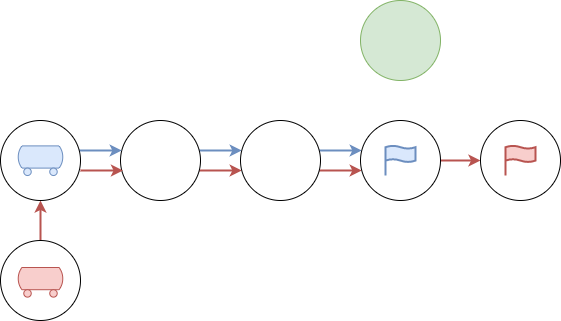

The diagram above was exported from draw.io. Its source (the exported page's mxGraphModel, read from the mxfile embedded in the PNG):
<mxGraphModel dx="796" dy="706" grid="1" gridSize="10" guides="1" tooltips="1" connect="1" arrows="1" fold="1" page="1" pageScale="1" pageWidth="850" pageHeight="1100" math="0" shadow="0">
  <root>
    <mxCell id="0" />
    <mxCell id="1" parent="0" />
    <mxCell id="YJrOkxOrQ25W2q0CLu9G-13" value="" style="edgeStyle=orthogonalEdgeStyle;rounded=0;orthogonalLoop=1;jettySize=auto;html=1;fillColor=#dae8fc;strokeColor=#6c8ebf;strokeWidth=2;" parent="1" source="YJrOkxOrQ25W2q0CLu9G-3" target="YJrOkxOrQ25W2q0CLu9G-4" edge="1">
      <mxGeometry relative="1" as="geometry">
        <Array as="points">
          <mxPoint x="420" y="430" />
          <mxPoint x="420" y="430" />
        </Array>
      </mxGeometry>
    </mxCell>
    <mxCell id="YJrOkxOrQ25W2q0CLu9G-20" value="" style="edgeStyle=orthogonalEdgeStyle;rounded=0;orthogonalLoop=1;jettySize=auto;html=1;fillColor=#f8cecc;strokeColor=#b85450;strokeWidth=2;" parent="1" source="YJrOkxOrQ25W2q0CLu9G-3" target="YJrOkxOrQ25W2q0CLu9G-4" edge="1">
      <mxGeometry relative="1" as="geometry">
        <Array as="points">
          <mxPoint x="410" y="450" />
          <mxPoint x="410" y="450" />
        </Array>
      </mxGeometry>
    </mxCell>
    <mxCell id="YJrOkxOrQ25W2q0CLu9G-3" value="" style="ellipse;whiteSpace=wrap;html=1;aspect=fixed;" parent="1" vertex="1">
      <mxGeometry x="320" y="400" width="80" height="80" as="geometry" />
    </mxCell>
    <mxCell id="YJrOkxOrQ25W2q0CLu9G-14" value="" style="edgeStyle=orthogonalEdgeStyle;rounded=0;orthogonalLoop=1;jettySize=auto;html=1;fillColor=#dae8fc;strokeColor=#6c8ebf;strokeWidth=2;" parent="1" source="YJrOkxOrQ25W2q0CLu9G-4" target="YJrOkxOrQ25W2q0CLu9G-5" edge="1">
      <mxGeometry relative="1" as="geometry">
        <Array as="points">
          <mxPoint x="540" y="430" />
          <mxPoint x="540" y="430" />
        </Array>
      </mxGeometry>
    </mxCell>
    <mxCell id="YJrOkxOrQ25W2q0CLu9G-21" value="" style="edgeStyle=orthogonalEdgeStyle;rounded=0;orthogonalLoop=1;jettySize=auto;html=1;fillColor=#f8cecc;strokeColor=#b85450;strokeWidth=2;" parent="1" source="YJrOkxOrQ25W2q0CLu9G-4" target="YJrOkxOrQ25W2q0CLu9G-5" edge="1">
      <mxGeometry relative="1" as="geometry">
        <Array as="points">
          <mxPoint x="530" y="450" />
          <mxPoint x="530" y="450" />
        </Array>
      </mxGeometry>
    </mxCell>
    <mxCell id="YJrOkxOrQ25W2q0CLu9G-4" value="" style="ellipse;whiteSpace=wrap;html=1;aspect=fixed;" parent="1" vertex="1">
      <mxGeometry x="440" y="400" width="80" height="80" as="geometry" />
    </mxCell>
    <mxCell id="YJrOkxOrQ25W2q0CLu9G-23" value="" style="edgeStyle=orthogonalEdgeStyle;rounded=0;orthogonalLoop=1;jettySize=auto;html=1;fillColor=#f8cecc;strokeColor=#b85450;strokeWidth=2;" parent="1" source="YJrOkxOrQ25W2q0CLu9G-5" target="YJrOkxOrQ25W2q0CLu9G-6" edge="1">
      <mxGeometry relative="1" as="geometry" />
    </mxCell>
    <mxCell id="YJrOkxOrQ25W2q0CLu9G-5" value="" style="ellipse;whiteSpace=wrap;html=1;aspect=fixed;" parent="1" vertex="1">
      <mxGeometry x="560" y="400" width="80" height="80" as="geometry" />
    </mxCell>
    <mxCell id="YJrOkxOrQ25W2q0CLu9G-6" value="" style="ellipse;whiteSpace=wrap;html=1;aspect=fixed;" parent="1" vertex="1">
      <mxGeometry x="680" y="400" width="80" height="80" as="geometry" />
    </mxCell>
    <mxCell id="YJrOkxOrQ25W2q0CLu9G-16" value="" style="edgeStyle=orthogonalEdgeStyle;rounded=0;orthogonalLoop=1;jettySize=auto;html=1;fillColor=#f8cecc;strokeColor=#b85450;strokeWidth=2;" parent="1" source="YJrOkxOrQ25W2q0CLu9G-7" target="YJrOkxOrQ25W2q0CLu9G-9" edge="1">
      <mxGeometry relative="1" as="geometry" />
    </mxCell>
    <mxCell id="YJrOkxOrQ25W2q0CLu9G-7" value="" style="ellipse;whiteSpace=wrap;html=1;aspect=fixed;" parent="1" vertex="1">
      <mxGeometry x="200" y="520" width="80" height="80" as="geometry" />
    </mxCell>
    <mxCell id="YJrOkxOrQ25W2q0CLu9G-12" value="" style="edgeStyle=orthogonalEdgeStyle;rounded=0;orthogonalLoop=1;jettySize=auto;html=1;fillColor=#dae8fc;strokeColor=#6c8ebf;strokeWidth=2;" parent="1" source="YJrOkxOrQ25W2q0CLu9G-9" target="YJrOkxOrQ25W2q0CLu9G-3" edge="1">
      <mxGeometry relative="1" as="geometry">
        <Array as="points">
          <mxPoint x="300" y="430" />
          <mxPoint x="300" y="430" />
        </Array>
      </mxGeometry>
    </mxCell>
    <mxCell id="YJrOkxOrQ25W2q0CLu9G-9" value="" style="ellipse;whiteSpace=wrap;html=1;aspect=fixed;" parent="1" vertex="1">
      <mxGeometry x="200" y="400" width="80" height="80" as="geometry" />
    </mxCell>
    <mxCell id="YJrOkxOrQ25W2q0CLu9G-10" value="" style="ellipse;whiteSpace=wrap;html=1;aspect=fixed;fillColor=#d5e8d4;strokeColor=#82b366;" parent="1" vertex="1">
      <mxGeometry x="560" y="280" width="80" height="80" as="geometry" />
    </mxCell>
    <mxCell id="YJrOkxOrQ25W2q0CLu9G-19" value="" style="edgeStyle=orthogonalEdgeStyle;rounded=0;orthogonalLoop=1;jettySize=auto;html=1;fillColor=#f8cecc;strokeColor=#b85450;strokeWidth=2;" parent="1" edge="1">
      <mxGeometry relative="1" as="geometry">
        <mxPoint x="279.9998334620741" y="450" as="sourcePoint" />
        <mxPoint x="322.54016653792587" y="450" as="targetPoint" />
        <Array as="points">
          <mxPoint x="301.27" y="450" />
          <mxPoint x="301.27" y="450" />
        </Array>
      </mxGeometry>
    </mxCell>
    <mxCell id="p986ncWi8JSECP0gv0Ao-1" value="" style="verticalLabelPosition=bottom;outlineConnect=0;align=center;dashed=0;html=1;verticalAlign=top;shape=mxgraph.pid.misc.tank_car,_tank_wagon;fillColor=#f8cecc;strokeColor=#b85450;" vertex="1" parent="1">
      <mxGeometry x="216.5" y="547" width="47" height="29.61" as="geometry" />
    </mxCell>
    <mxCell id="p986ncWi8JSECP0gv0Ao-2" value="" style="html=1;verticalLabelPosition=bottom;align=center;labelBackgroundColor=#ffffff;verticalAlign=top;strokeWidth=2;strokeColor=#b85450;shadow=0;dashed=0;shape=mxgraph.ios7.icons.flag;fillColor=#f8cecc;" vertex="1" parent="1">
      <mxGeometry x="705" y="425" width="30" height="30" as="geometry" />
    </mxCell>
    <mxCell id="p986ncWi8JSECP0gv0Ao-3" value="" style="html=1;verticalLabelPosition=bottom;align=center;labelBackgroundColor=#ffffff;verticalAlign=top;strokeWidth=2;strokeColor=#6c8ebf;shadow=0;dashed=0;shape=mxgraph.ios7.icons.flag;fillColor=#dae8fc;" vertex="1" parent="1">
      <mxGeometry x="585" y="425" width="30" height="30" as="geometry" />
    </mxCell>
    <mxCell id="p986ncWi8JSECP0gv0Ao-4" value="" style="verticalLabelPosition=bottom;outlineConnect=0;align=center;dashed=0;html=1;verticalAlign=top;shape=mxgraph.pid.misc.tank_car,_tank_wagon;fillColor=#dae8fc;strokeColor=#6c8ebf;" vertex="1" parent="1">
      <mxGeometry x="216.5" y="425.39" width="47" height="29.61" as="geometry" />
    </mxCell>
  </root>
</mxGraphModel>